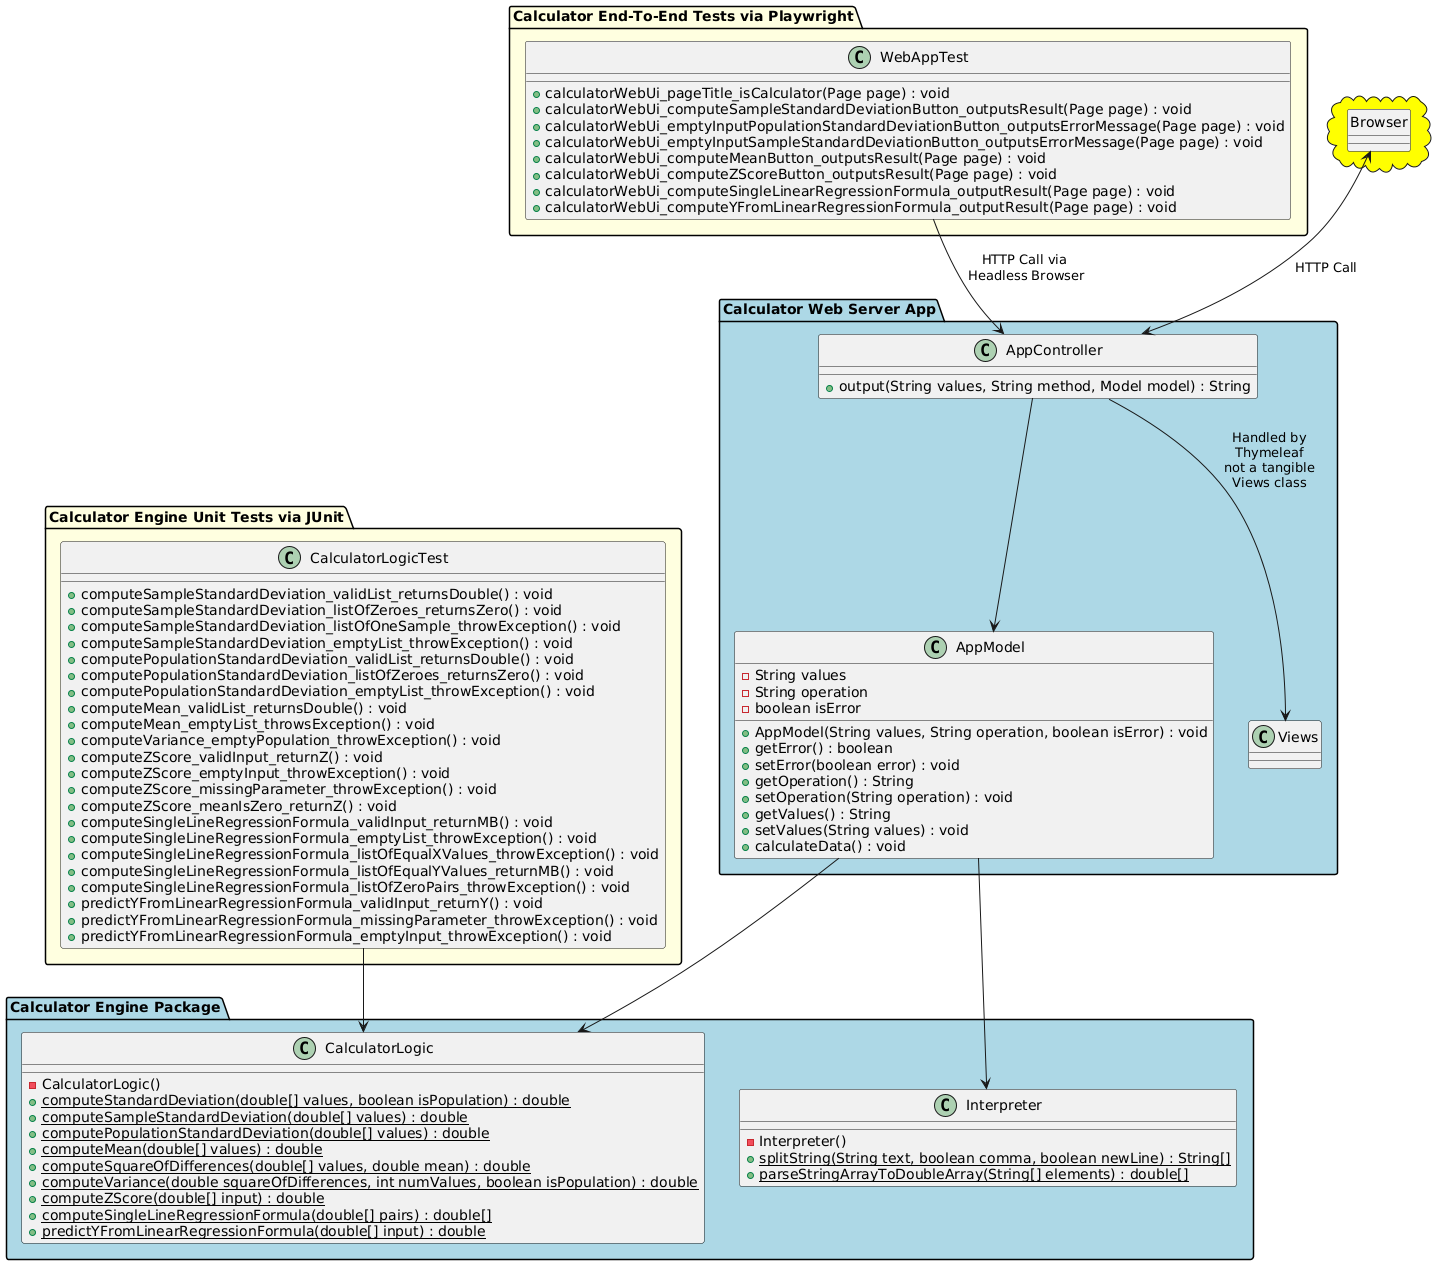

The diagram above was rendered by PlantUML. Its source (embedded in the PNG):
@startuml
allowmixing

package "Calculator Engine Package" #lightblue
{
    class Interpreter {
       - Interpreter()
       + {static} splitString(String text, boolean comma, boolean newLine) : String[]
       + {static} parseStringArrayToDoubleArray(String[] elements) : double[]
    }

    class CalculatorLogic {
       - CalculatorLogic()
       + {static} computeStandardDeviation(double[] values, boolean isPopulation) : double
       + {static} computeSampleStandardDeviation(double[] values) : double
       + {static} computePopulationStandardDeviation(double[] values) : double
       + {static} computeMean(double[] values) : double
       + {static} computeSquareOfDifferences(double[] values, double mean) : double
       + {static} computeVariance(double squareOfDifferences, int numValues, boolean isPopulation) : double
       + {static} computeZScore(double[] input) : double
       + {static} computeSingleLineRegressionFormula(double[] pairs) : double[]
       + {static} predictYFromLinearRegressionFormula(double[] input) : double
    }
}

package "Calculator Engine Unit Tests via JUnit" #lightyellow
{
  class CalculatorLogicTest {
     + computeSampleStandardDeviation_validList_returnsDouble() : void
     + computeSampleStandardDeviation_listOfZeroes_returnsZero() : void
     + computeSampleStandardDeviation_listOfOneSample_throwException() : void
     + computeSampleStandardDeviation_emptyList_throwException() : void
     + computePopulationStandardDeviation_validList_returnsDouble() : void
     + computePopulationStandardDeviation_listOfZeroes_returnsZero() : void
     + computePopulationStandardDeviation_emptyList_throwException() : void
     + computeMean_validList_returnsDouble() : void
     + computeMean_emptyList_throwsException() : void
     + computeVariance_emptyPopulation_throwException() : void
     + computeZScore_validInput_returnZ() : void
     + computeZScore_emptyInput_throwException() : void
     + computeZScore_missingParameter_throwException() : void
     + computeZScore_meanIsZero_returnZ() : void
     + computeSingleLineRegressionFormula_validInput_returnMB() : void
     + computeSingleLineRegressionFormula_emptyList_throwException() : void
     + computeSingleLineRegressionFormula_listOfEqualXValues_throwException() : void
     + computeSingleLineRegressionFormula_listOfEqualYValues_returnMB() : void
     + computeSingleLineRegressionFormula_listOfZeroPairs_throwException() : void
     + predictYFromLinearRegressionFormula_validInput_returnY() : void
     + predictYFromLinearRegressionFormula_missingParameter_throwException() : void
     + predictYFromLinearRegressionFormula_emptyInput_throwException() : void
  }

  CalculatorLogicTest --> CalculatorLogic

}

package "Calculator Web Server App" #lightblue
{
   class AppModel {
      - String values
      - String operation
      - boolean isError
      + AppModel(String values, String operation, boolean isError) : void
      + getError() : boolean
      + setError(boolean error) : void
      + getOperation() : String
      + setOperation(String operation) : void
      + getValues() : String
      + setValues(String values) : void
      + calculateData() : void
   }
   class Views
   class AppController {
      + output(String values, String method, Model model) : String
   }

   AppController --> Views : Handled by\nThymeleaf\nnot a tangible\nViews class
   AppController --> AppModel
   AppModel --> CalculatorLogic
   AppModel --> Interpreter
}

package "Calculator End-To-End Tests via Playwright" #lightyellow {
  class WebAppTest {
     + calculatorWebUi_pageTitle_isCalculator(Page page) : void
     + calculatorWebUi_computeSampleStandardDeviationButton_outputsResult(Page page) : void
     + calculatorWebUi_emptyInputPopulationStandardDeviationButton_outputsErrorMessage(Page page) : void
     + calculatorWebUi_emptyInputSampleStandardDeviationButton_outputsErrorMessage(Page page) : void
     + calculatorWebUi_computeMeanButton_outputsResult(Page page) : void
     + calculatorWebUi_computeZScoreButton_outputsResult(Page page) : void
     + calculatorWebUi_computeSingleLinearRegressionFormula_outputResult(Page page) : void
     + calculatorWebUi_computeYFromLinearRegressionFormula_outputResult(Page page) : void
  }

    WebAppTest --> AppController : HTTP Call via\n Headless Browser
}

cloud #yellow {
  hide circle
  class Browser
  Browser <--> AppController : HTTP Call
}
@enduml